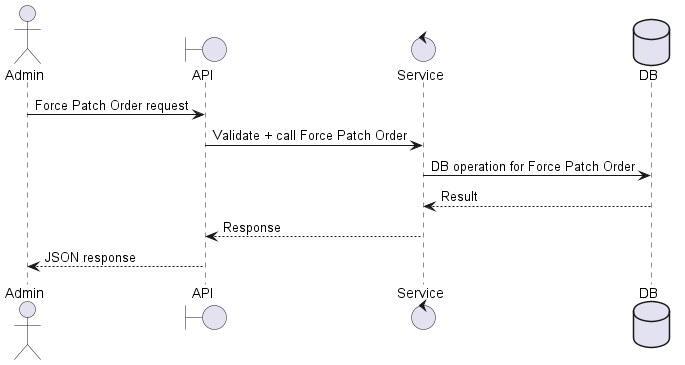

The diagram above was rendered by PlantUML. Its source (embedded in the PNG):
@startuml
actor Admin as A
boundary API as B
control Service as S
database DB as D

A -> B: Force Patch Order request
B -> S: Validate + call Force Patch Order
S -> D: DB operation for Force Patch Order
D --> S: Result
S --> B: Response
B --> A: JSON response
@enduml